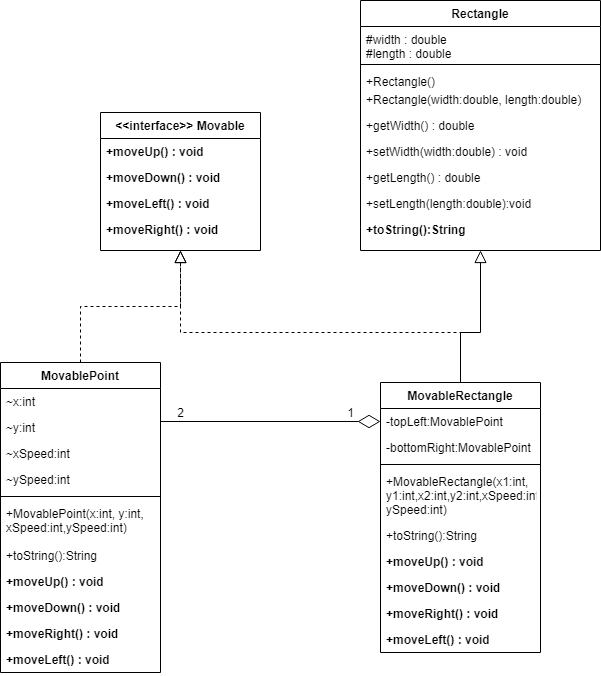

The diagram above was exported from draw.io. Its source (the exported page's mxGraphModel, read from the mxfile embedded in the PNG):
<mxGraphModel dx="1422" dy="794" grid="1" gridSize="10" guides="1" tooltips="1" connect="1" arrows="1" fold="1" page="1" pageScale="1" pageWidth="827" pageHeight="1169" math="0" shadow="0">
  <root>
    <mxCell id="WIyWlLk6GJQsqaUBKTNV-0" />
    <mxCell id="WIyWlLk6GJQsqaUBKTNV-1" parent="WIyWlLk6GJQsqaUBKTNV-0" />
    <mxCell id="zkfFHV4jXpPFQw0GAbJ--0" value="&lt;&lt;interface&gt;&gt; Movable" style="swimlane;fontStyle=1;align=center;verticalAlign=top;childLayout=stackLayout;horizontal=1;startSize=26;horizontalStack=0;resizeParent=1;resizeLast=0;collapsible=1;marginBottom=0;rounded=0;shadow=0;strokeWidth=1;" parent="WIyWlLk6GJQsqaUBKTNV-1" vertex="1">
      <mxGeometry x="220" y="120" width="160" height="138" as="geometry">
        <mxRectangle x="230" y="140" width="160" height="26" as="alternateBounds" />
      </mxGeometry>
    </mxCell>
    <mxCell id="zkfFHV4jXpPFQw0GAbJ--1" value="+moveUp() : void" style="text;align=left;verticalAlign=top;spacingLeft=4;spacingRight=4;overflow=hidden;rotatable=0;points=[[0,0.5],[1,0.5]];portConstraint=eastwest;fontStyle=1" parent="zkfFHV4jXpPFQw0GAbJ--0" vertex="1">
      <mxGeometry y="26" width="160" height="26" as="geometry" />
    </mxCell>
    <mxCell id="zkfFHV4jXpPFQw0GAbJ--2" value="+moveDown() : void" style="text;align=left;verticalAlign=top;spacingLeft=4;spacingRight=4;overflow=hidden;rotatable=0;points=[[0,0.5],[1,0.5]];portConstraint=eastwest;rounded=0;shadow=0;html=0;fontStyle=1" parent="zkfFHV4jXpPFQw0GAbJ--0" vertex="1">
      <mxGeometry y="52" width="160" height="26" as="geometry" />
    </mxCell>
    <mxCell id="zkfFHV4jXpPFQw0GAbJ--3" value="+moveLeft() : void" style="text;align=left;verticalAlign=top;spacingLeft=4;spacingRight=4;overflow=hidden;rotatable=0;points=[[0,0.5],[1,0.5]];portConstraint=eastwest;rounded=0;shadow=0;html=0;fontStyle=1" parent="zkfFHV4jXpPFQw0GAbJ--0" vertex="1">
      <mxGeometry y="78" width="160" height="26" as="geometry" />
    </mxCell>
    <mxCell id="zkfFHV4jXpPFQw0GAbJ--5" value="+moveRight() : void" style="text;align=left;verticalAlign=top;spacingLeft=4;spacingRight=4;overflow=hidden;rotatable=0;points=[[0,0.5],[1,0.5]];portConstraint=eastwest;fontStyle=1" parent="zkfFHV4jXpPFQw0GAbJ--0" vertex="1">
      <mxGeometry y="104" width="160" height="26" as="geometry" />
    </mxCell>
    <mxCell id="zkfFHV4jXpPFQw0GAbJ--12" value="" style="endArrow=block;endSize=10;endFill=0;shadow=0;strokeWidth=1;rounded=0;edgeStyle=elbowEdgeStyle;elbow=vertical;dashed=1;" parent="WIyWlLk6GJQsqaUBKTNV-1" source="zkfFHV4jXpPFQw0GAbJ--6" target="zkfFHV4jXpPFQw0GAbJ--0" edge="1">
      <mxGeometry width="160" relative="1" as="geometry">
        <mxPoint x="200" y="203" as="sourcePoint" />
        <mxPoint x="200" y="203" as="targetPoint" />
      </mxGeometry>
    </mxCell>
    <mxCell id="zkfFHV4jXpPFQw0GAbJ--17" value="Rectangle" style="swimlane;fontStyle=1;align=center;verticalAlign=top;childLayout=stackLayout;horizontal=1;startSize=26;horizontalStack=0;resizeParent=1;resizeLast=0;collapsible=1;marginBottom=0;rounded=0;shadow=0;strokeWidth=1;" parent="WIyWlLk6GJQsqaUBKTNV-1" vertex="1">
      <mxGeometry x="480" y="8" width="240" height="250" as="geometry">
        <mxRectangle x="550" y="140" width="160" height="26" as="alternateBounds" />
      </mxGeometry>
    </mxCell>
    <mxCell id="zkfFHV4jXpPFQw0GAbJ--18" value="#width : double&#10;#length : double" style="text;align=left;verticalAlign=top;spacingLeft=4;spacingRight=4;overflow=hidden;rotatable=0;points=[[0,0.5],[1,0.5]];portConstraint=eastwest;" parent="zkfFHV4jXpPFQw0GAbJ--17" vertex="1">
      <mxGeometry y="26" width="240" height="34" as="geometry" />
    </mxCell>
    <mxCell id="eF-9dOKI4HNcTSIbF6c7-0" value="" style="line;html=1;strokeWidth=1;align=left;verticalAlign=middle;spacingTop=-1;spacingLeft=3;spacingRight=3;rotatable=0;labelPosition=right;points=[];portConstraint=eastwest;" vertex="1" parent="zkfFHV4jXpPFQw0GAbJ--17">
      <mxGeometry y="60" width="240" height="8" as="geometry" />
    </mxCell>
    <mxCell id="zkfFHV4jXpPFQw0GAbJ--19" value="+Rectangle()" style="text;align=left;verticalAlign=top;spacingLeft=4;spacingRight=4;overflow=hidden;rotatable=0;points=[[0,0.5],[1,0.5]];portConstraint=eastwest;rounded=0;shadow=0;html=0;" parent="zkfFHV4jXpPFQw0GAbJ--17" vertex="1">
      <mxGeometry y="68" width="240" height="18" as="geometry" />
    </mxCell>
    <mxCell id="zkfFHV4jXpPFQw0GAbJ--20" value="+Rectangle(width:double, length:double)" style="text;align=left;verticalAlign=top;spacingLeft=4;spacingRight=4;overflow=hidden;rotatable=0;points=[[0,0.5],[1,0.5]];portConstraint=eastwest;rounded=0;shadow=0;html=0;" parent="zkfFHV4jXpPFQw0GAbJ--17" vertex="1">
      <mxGeometry y="86" width="240" height="26" as="geometry" />
    </mxCell>
    <mxCell id="zkfFHV4jXpPFQw0GAbJ--21" value="+getWidth() : double" style="text;align=left;verticalAlign=top;spacingLeft=4;spacingRight=4;overflow=hidden;rotatable=0;points=[[0,0.5],[1,0.5]];portConstraint=eastwest;rounded=0;shadow=0;html=0;" parent="zkfFHV4jXpPFQw0GAbJ--17" vertex="1">
      <mxGeometry y="112" width="240" height="26" as="geometry" />
    </mxCell>
    <mxCell id="zkfFHV4jXpPFQw0GAbJ--22" value="+setWidth(width:double) : void" style="text;align=left;verticalAlign=top;spacingLeft=4;spacingRight=4;overflow=hidden;rotatable=0;points=[[0,0.5],[1,0.5]];portConstraint=eastwest;rounded=0;shadow=0;html=0;" parent="zkfFHV4jXpPFQw0GAbJ--17" vertex="1">
      <mxGeometry y="138" width="240" height="26" as="geometry" />
    </mxCell>
    <mxCell id="zkfFHV4jXpPFQw0GAbJ--24" value="+getLength() : double" style="text;align=left;verticalAlign=top;spacingLeft=4;spacingRight=4;overflow=hidden;rotatable=0;points=[[0,0.5],[1,0.5]];portConstraint=eastwest;" parent="zkfFHV4jXpPFQw0GAbJ--17" vertex="1">
      <mxGeometry y="164" width="240" height="26" as="geometry" />
    </mxCell>
    <mxCell id="zkfFHV4jXpPFQw0GAbJ--25" value="+setLength(length:double):void" style="text;align=left;verticalAlign=top;spacingLeft=4;spacingRight=4;overflow=hidden;rotatable=0;points=[[0,0.5],[1,0.5]];portConstraint=eastwest;" parent="zkfFHV4jXpPFQw0GAbJ--17" vertex="1">
      <mxGeometry y="190" width="240" height="26" as="geometry" />
    </mxCell>
    <mxCell id="eF-9dOKI4HNcTSIbF6c7-3" value="+toString():String" style="text;align=left;verticalAlign=top;spacingLeft=4;spacingRight=4;overflow=hidden;rotatable=0;points=[[0,0.5],[1,0.5]];portConstraint=eastwest;fontStyle=1" vertex="1" parent="zkfFHV4jXpPFQw0GAbJ--17">
      <mxGeometry y="216" width="240" height="26" as="geometry" />
    </mxCell>
    <mxCell id="zkfFHV4jXpPFQw0GAbJ--6" value="MovablePoint" style="swimlane;fontStyle=1;align=center;verticalAlign=top;childLayout=stackLayout;horizontal=1;startSize=26;horizontalStack=0;resizeParent=1;resizeLast=0;collapsible=1;marginBottom=0;rounded=0;shadow=0;strokeWidth=1;" parent="WIyWlLk6GJQsqaUBKTNV-1" vertex="1">
      <mxGeometry x="120" y="370" width="160" height="310" as="geometry">
        <mxRectangle x="130" y="380" width="160" height="26" as="alternateBounds" />
      </mxGeometry>
    </mxCell>
    <mxCell id="zkfFHV4jXpPFQw0GAbJ--7" value="~x:int" style="text;align=left;verticalAlign=top;spacingLeft=4;spacingRight=4;overflow=hidden;rotatable=0;points=[[0,0.5],[1,0.5]];portConstraint=eastwest;" parent="zkfFHV4jXpPFQw0GAbJ--6" vertex="1">
      <mxGeometry y="26" width="160" height="26" as="geometry" />
    </mxCell>
    <mxCell id="zkfFHV4jXpPFQw0GAbJ--8" value="~y:int" style="text;align=left;verticalAlign=top;spacingLeft=4;spacingRight=4;overflow=hidden;rotatable=0;points=[[0,0.5],[1,0.5]];portConstraint=eastwest;rounded=0;shadow=0;html=0;" parent="zkfFHV4jXpPFQw0GAbJ--6" vertex="1">
      <mxGeometry y="52" width="160" height="26" as="geometry" />
    </mxCell>
    <mxCell id="zkfFHV4jXpPFQw0GAbJ--10" value="~xSpeed:int" style="text;align=left;verticalAlign=top;spacingLeft=4;spacingRight=4;overflow=hidden;rotatable=0;points=[[0,0.5],[1,0.5]];portConstraint=eastwest;fontStyle=0" parent="zkfFHV4jXpPFQw0GAbJ--6" vertex="1">
      <mxGeometry y="78" width="160" height="26" as="geometry" />
    </mxCell>
    <mxCell id="zkfFHV4jXpPFQw0GAbJ--11" value="~ySpeed:int" style="text;align=left;verticalAlign=top;spacingLeft=4;spacingRight=4;overflow=hidden;rotatable=0;points=[[0,0.5],[1,0.5]];portConstraint=eastwest;" parent="zkfFHV4jXpPFQw0GAbJ--6" vertex="1">
      <mxGeometry y="104" width="160" height="26" as="geometry" />
    </mxCell>
    <mxCell id="eF-9dOKI4HNcTSIbF6c7-7" value="" style="line;html=1;strokeWidth=1;align=left;verticalAlign=middle;spacingTop=-1;spacingLeft=3;spacingRight=3;rotatable=0;labelPosition=right;points=[];portConstraint=eastwest;" vertex="1" parent="zkfFHV4jXpPFQw0GAbJ--6">
      <mxGeometry y="130" width="160" height="8" as="geometry" />
    </mxCell>
    <mxCell id="eF-9dOKI4HNcTSIbF6c7-4" value="+MovablePoint(x:int, y:int, &#10;xSpeed:int,ySpeed:int)" style="text;align=left;verticalAlign=top;spacingLeft=4;spacingRight=4;overflow=hidden;rotatable=0;points=[[0,0.5],[1,0.5]];portConstraint=eastwest;" vertex="1" parent="zkfFHV4jXpPFQw0GAbJ--6">
      <mxGeometry y="138" width="160" height="42" as="geometry" />
    </mxCell>
    <mxCell id="eF-9dOKI4HNcTSIbF6c7-5" value="+toString():String" style="text;align=left;verticalAlign=top;spacingLeft=4;spacingRight=4;overflow=hidden;rotatable=0;points=[[0,0.5],[1,0.5]];portConstraint=eastwest;" vertex="1" parent="zkfFHV4jXpPFQw0GAbJ--6">
      <mxGeometry y="180" width="160" height="26" as="geometry" />
    </mxCell>
    <mxCell id="eF-9dOKI4HNcTSIbF6c7-8" value="+moveUp() : void" style="text;align=left;verticalAlign=top;spacingLeft=4;spacingRight=4;overflow=hidden;rotatable=0;points=[[0,0.5],[1,0.5]];portConstraint=eastwest;fontStyle=1" vertex="1" parent="zkfFHV4jXpPFQw0GAbJ--6">
      <mxGeometry y="206" width="160" height="26" as="geometry" />
    </mxCell>
    <mxCell id="eF-9dOKI4HNcTSIbF6c7-9" value="+moveDown() : void" style="text;align=left;verticalAlign=top;spacingLeft=4;spacingRight=4;overflow=hidden;rotatable=0;points=[[0,0.5],[1,0.5]];portConstraint=eastwest;rounded=0;shadow=0;html=0;fontStyle=1" vertex="1" parent="zkfFHV4jXpPFQw0GAbJ--6">
      <mxGeometry y="232" width="160" height="26" as="geometry" />
    </mxCell>
    <mxCell id="eF-9dOKI4HNcTSIbF6c7-11" value="+moveRight() : void" style="text;align=left;verticalAlign=top;spacingLeft=4;spacingRight=4;overflow=hidden;rotatable=0;points=[[0,0.5],[1,0.5]];portConstraint=eastwest;fontStyle=1" vertex="1" parent="zkfFHV4jXpPFQw0GAbJ--6">
      <mxGeometry y="258" width="160" height="26" as="geometry" />
    </mxCell>
    <mxCell id="eF-9dOKI4HNcTSIbF6c7-10" value="+moveLeft() : void" style="text;align=left;verticalAlign=top;spacingLeft=4;spacingRight=4;overflow=hidden;rotatable=0;points=[[0,0.5],[1,0.5]];portConstraint=eastwest;rounded=0;shadow=0;html=0;fontStyle=1" vertex="1" parent="zkfFHV4jXpPFQw0GAbJ--6">
      <mxGeometry y="284" width="160" height="26" as="geometry" />
    </mxCell>
    <mxCell id="eF-9dOKI4HNcTSIbF6c7-13" style="edgeStyle=orthogonalEdgeStyle;rounded=0;orthogonalLoop=1;jettySize=auto;html=1;exitX=0.5;exitY=0;exitDx=0;exitDy=0;entryX=0.5;entryY=1;entryDx=0;entryDy=0;dashed=1;endArrow=block;endFill=0;endSize=10;" edge="1" parent="WIyWlLk6GJQsqaUBKTNV-1" source="zkfFHV4jXpPFQw0GAbJ--13" target="zkfFHV4jXpPFQw0GAbJ--0">
      <mxGeometry relative="1" as="geometry">
        <Array as="points">
          <mxPoint x="580" y="340" />
          <mxPoint x="300" y="340" />
        </Array>
      </mxGeometry>
    </mxCell>
    <mxCell id="eF-9dOKI4HNcTSIbF6c7-14" style="edgeStyle=orthogonalEdgeStyle;rounded=0;orthogonalLoop=1;jettySize=auto;html=1;exitX=0.5;exitY=0;exitDx=0;exitDy=0;entryX=0.5;entryY=1;entryDx=0;entryDy=0;endArrow=block;endFill=0;endSize=10;" edge="1" parent="WIyWlLk6GJQsqaUBKTNV-1" source="zkfFHV4jXpPFQw0GAbJ--13" target="zkfFHV4jXpPFQw0GAbJ--17">
      <mxGeometry relative="1" as="geometry">
        <Array as="points">
          <mxPoint x="580" y="340" />
          <mxPoint x="600" y="340" />
        </Array>
      </mxGeometry>
    </mxCell>
    <mxCell id="zkfFHV4jXpPFQw0GAbJ--13" value="MovableRectangle" style="swimlane;fontStyle=1;align=center;verticalAlign=top;childLayout=stackLayout;horizontal=1;startSize=26;horizontalStack=0;resizeParent=1;resizeLast=0;collapsible=1;marginBottom=0;rounded=0;shadow=0;strokeWidth=1;" parent="WIyWlLk6GJQsqaUBKTNV-1" vertex="1">
      <mxGeometry x="500" y="390" width="160" height="270" as="geometry">
        <mxRectangle x="340" y="380" width="170" height="26" as="alternateBounds" />
      </mxGeometry>
    </mxCell>
    <mxCell id="zkfFHV4jXpPFQw0GAbJ--14" value="-topLeft:MovablePoint" style="text;align=left;verticalAlign=top;spacingLeft=4;spacingRight=4;overflow=hidden;rotatable=0;points=[[0,0.5],[1,0.5]];portConstraint=eastwest;" parent="zkfFHV4jXpPFQw0GAbJ--13" vertex="1">
      <mxGeometry y="26" width="160" height="26" as="geometry" />
    </mxCell>
    <mxCell id="eF-9dOKI4HNcTSIbF6c7-19" value="-bottomRight:MovablePoint" style="text;align=left;verticalAlign=top;spacingLeft=4;spacingRight=4;overflow=hidden;rotatable=0;points=[[0,0.5],[1,0.5]];portConstraint=eastwest;" vertex="1" parent="zkfFHV4jXpPFQw0GAbJ--13">
      <mxGeometry y="52" width="160" height="26" as="geometry" />
    </mxCell>
    <mxCell id="eF-9dOKI4HNcTSIbF6c7-20" value="" style="line;html=1;strokeWidth=1;align=left;verticalAlign=middle;spacingTop=-1;spacingLeft=3;spacingRight=3;rotatable=0;labelPosition=right;points=[];portConstraint=eastwest;" vertex="1" parent="zkfFHV4jXpPFQw0GAbJ--13">
      <mxGeometry y="78" width="160" height="8" as="geometry" />
    </mxCell>
    <mxCell id="eF-9dOKI4HNcTSIbF6c7-21" value="+MovableRectangle(x1:int,&#10;y1:int,x2:int,y2:int,xSpeed:int,&#10;ySpeed:int)" style="text;align=left;verticalAlign=top;spacingLeft=4;spacingRight=4;overflow=hidden;rotatable=0;points=[[0,0.5],[1,0.5]];portConstraint=eastwest;" vertex="1" parent="zkfFHV4jXpPFQw0GAbJ--13">
      <mxGeometry y="86" width="160" height="54" as="geometry" />
    </mxCell>
    <mxCell id="eF-9dOKI4HNcTSIbF6c7-22" value="+toString():String" style="text;align=left;verticalAlign=top;spacingLeft=4;spacingRight=4;overflow=hidden;rotatable=0;points=[[0,0.5],[1,0.5]];portConstraint=eastwest;" vertex="1" parent="zkfFHV4jXpPFQw0GAbJ--13">
      <mxGeometry y="140" width="160" height="26" as="geometry" />
    </mxCell>
    <mxCell id="eF-9dOKI4HNcTSIbF6c7-23" value="+moveUp() : void" style="text;align=left;verticalAlign=top;spacingLeft=4;spacingRight=4;overflow=hidden;rotatable=0;points=[[0,0.5],[1,0.5]];portConstraint=eastwest;fontStyle=1" vertex="1" parent="zkfFHV4jXpPFQw0GAbJ--13">
      <mxGeometry y="166" width="160" height="26" as="geometry" />
    </mxCell>
    <mxCell id="eF-9dOKI4HNcTSIbF6c7-24" value="+moveDown() : void" style="text;align=left;verticalAlign=top;spacingLeft=4;spacingRight=4;overflow=hidden;rotatable=0;points=[[0,0.5],[1,0.5]];portConstraint=eastwest;rounded=0;shadow=0;html=0;fontStyle=1" vertex="1" parent="zkfFHV4jXpPFQw0GAbJ--13">
      <mxGeometry y="192" width="160" height="26" as="geometry" />
    </mxCell>
    <mxCell id="eF-9dOKI4HNcTSIbF6c7-26" value="+moveRight() : void" style="text;align=left;verticalAlign=top;spacingLeft=4;spacingRight=4;overflow=hidden;rotatable=0;points=[[0,0.5],[1,0.5]];portConstraint=eastwest;fontStyle=1" vertex="1" parent="zkfFHV4jXpPFQw0GAbJ--13">
      <mxGeometry y="218" width="160" height="26" as="geometry" />
    </mxCell>
    <mxCell id="eF-9dOKI4HNcTSIbF6c7-25" value="+moveLeft() : void" style="text;align=left;verticalAlign=top;spacingLeft=4;spacingRight=4;overflow=hidden;rotatable=0;points=[[0,0.5],[1,0.5]];portConstraint=eastwest;rounded=0;shadow=0;html=0;fontStyle=1" vertex="1" parent="zkfFHV4jXpPFQw0GAbJ--13">
      <mxGeometry y="244" width="160" height="26" as="geometry" />
    </mxCell>
    <mxCell id="eF-9dOKI4HNcTSIbF6c7-16" value="2" style="text;html=1;align=center;verticalAlign=middle;resizable=0;points=[];autosize=1;" vertex="1" parent="WIyWlLk6GJQsqaUBKTNV-1">
      <mxGeometry x="290" y="410" width="20" height="20" as="geometry" />
    </mxCell>
    <mxCell id="eF-9dOKI4HNcTSIbF6c7-17" value="1" style="text;html=1;align=center;verticalAlign=middle;resizable=0;points=[];autosize=1;" vertex="1" parent="WIyWlLk6GJQsqaUBKTNV-1">
      <mxGeometry x="460" y="410" width="20" height="20" as="geometry" />
    </mxCell>
    <mxCell id="eF-9dOKI4HNcTSIbF6c7-18" style="edgeStyle=orthogonalEdgeStyle;rounded=0;orthogonalLoop=1;jettySize=auto;html=1;exitX=1;exitY=0.5;exitDx=0;exitDy=0;entryX=0;entryY=0.5;entryDx=0;entryDy=0;endArrow=diamondThin;endFill=0;endSize=20;" edge="1" parent="WIyWlLk6GJQsqaUBKTNV-1" source="zkfFHV4jXpPFQw0GAbJ--8" target="zkfFHV4jXpPFQw0GAbJ--14">
      <mxGeometry relative="1" as="geometry">
        <Array as="points">
          <mxPoint x="280" y="429" />
        </Array>
      </mxGeometry>
    </mxCell>
  </root>
</mxGraphModel>